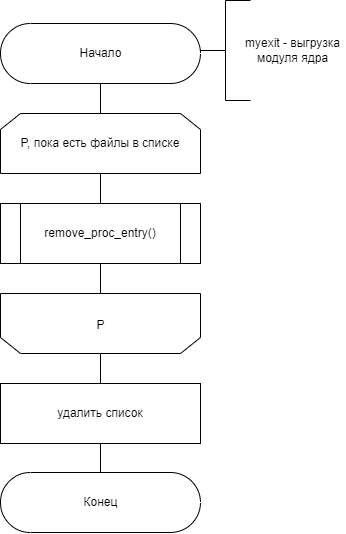

The diagram above was exported from draw.io. Its source (the exported page's mxGraphModel, read from the mxfile embedded in the PNG):
<mxGraphModel dx="3785" dy="773" grid="0" gridSize="10" guides="1" tooltips="1" connect="1" arrows="1" fold="1" page="0" pageScale="1" pageWidth="827" pageHeight="1169" math="0" shadow="0">
  <root>
    <mxCell id="0" />
    <mxCell id="1" parent="0" />
    <mxCell id="2" value="Начало" style="html=1;dashed=0;whitespace=wrap;shape=mxgraph.dfd.start;rotation=0;" vertex="1" parent="1">
      <mxGeometry x="2986" y="1189" width="200" height="60" as="geometry" />
    </mxCell>
    <mxCell id="3" style="edgeStyle=none;html=1;exitX=0.5;exitY=1;exitDx=0;exitDy=0;entryX=0.5;entryY=0;entryDx=0;entryDy=0;endArrow=none;endFill=0;rounded=0;" edge="1" parent="1">
      <mxGeometry relative="1" as="geometry">
        <mxPoint x="3086" y="1519" as="sourcePoint" />
        <mxPoint x="3086" y="1549" as="targetPoint" />
      </mxGeometry>
    </mxCell>
    <mxCell id="4" style="edgeStyle=none;rounded=0;html=1;exitX=0.5;exitY=1;exitDx=0;exitDy=0;entryX=0.5;entryY=0;entryDx=0;entryDy=0;endArrow=none;endFill=0;" edge="1" parent="1">
      <mxGeometry relative="1" as="geometry">
        <mxPoint x="3086" y="1339" as="sourcePoint" />
        <mxPoint x="3086" y="1369" as="targetPoint" />
      </mxGeometry>
    </mxCell>
    <mxCell id="5" style="edgeStyle=none;rounded=0;html=1;exitX=0.5;exitY=1;exitDx=0;exitDy=0;entryX=0.5;entryY=0;entryDx=0;entryDy=0;endArrow=none;endFill=0;" edge="1" parent="1">
      <mxGeometry relative="1" as="geometry">
        <mxPoint x="3086" y="1249" as="sourcePoint" />
        <mxPoint x="3086" y="1279" as="targetPoint" />
      </mxGeometry>
    </mxCell>
    <mxCell id="6" style="edgeStyle=none;rounded=0;html=1;exitX=0.5;exitY=1;exitDx=0;exitDy=0;entryX=0.5;entryY=0;entryDx=0;entryDy=0;endArrow=none;endFill=0;" edge="1" parent="1">
      <mxGeometry relative="1" as="geometry">
        <mxPoint x="3086" y="1607" as="sourcePoint" />
        <mxPoint x="3086" y="1638.0000000000005" as="targetPoint" />
      </mxGeometry>
    </mxCell>
    <mxCell id="7" value="" style="edgeStyle=none;html=1;endArrow=none;endFill=0;" edge="1" parent="1">
      <mxGeometry relative="1" as="geometry">
        <mxPoint x="3086" y="1459" as="targetPoint" />
        <mxPoint x="3086" y="1429" as="sourcePoint" />
      </mxGeometry>
    </mxCell>
    <mxCell id="8" value="remove_proc_entry()" style="shape=process;whiteSpace=wrap;html=1;backgroundOutline=1;" vertex="1" parent="1">
      <mxGeometry x="2986" y="1369" width="200" height="60" as="geometry" />
    </mxCell>
    <mxCell id="9" value="удалить список" style="rounded=0;whiteSpace=wrap;html=1;rotation=0;" vertex="1" parent="1">
      <mxGeometry x="2986" y="1549" width="200" height="60" as="geometry" />
    </mxCell>
    <mxCell id="10" value="Конец" style="html=1;dashed=0;whitespace=wrap;shape=mxgraph.dfd.start;rotation=0;" vertex="1" parent="1">
      <mxGeometry x="2986" y="1638" width="200" height="60" as="geometry" />
    </mxCell>
    <mxCell id="11" value="P, пока есть файлы в списке" style="shape=loopLimit;whiteSpace=wrap;html=1;rotation=0;" vertex="1" parent="1">
      <mxGeometry x="2986" y="1279" width="200" height="60" as="geometry" />
    </mxCell>
    <mxCell id="12" value="" style="shape=loopLimit;whiteSpace=wrap;html=1;rotation=-180;" vertex="1" parent="1">
      <mxGeometry x="2986" y="1459" width="200" height="60" as="geometry" />
    </mxCell>
    <mxCell id="13" value="&lt;font style=&quot;font-size: 12px;&quot;&gt;P&lt;/font&gt;" style="text;html=1;align=center;verticalAlign=middle;resizable=0;points=[];autosize=1;strokeColor=none;fillColor=none;fontSize=18;" vertex="1" parent="1">
      <mxGeometry x="3077" y="1475" width="18" height="28" as="geometry" />
    </mxCell>
    <mxCell id="14" value="" style="strokeWidth=1;html=1;shape=mxgraph.flowchart.annotation_2;align=left;labelPosition=right;pointerEvents=1;fontSize=12;" vertex="1" parent="1">
      <mxGeometry x="3186" y="1166" width="50" height="100" as="geometry" />
    </mxCell>
    <mxCell id="15" value="myexit - выгрузка&lt;br&gt;модуля ядра" style="text;html=1;align=center;verticalAlign=middle;resizable=0;points=[];autosize=1;strokeColor=none;fillColor=none;fontSize=12;" vertex="1" parent="1">
      <mxGeometry x="3225" y="1200" width="105" height="32" as="geometry" />
    </mxCell>
  </root>
</mxGraphModel>